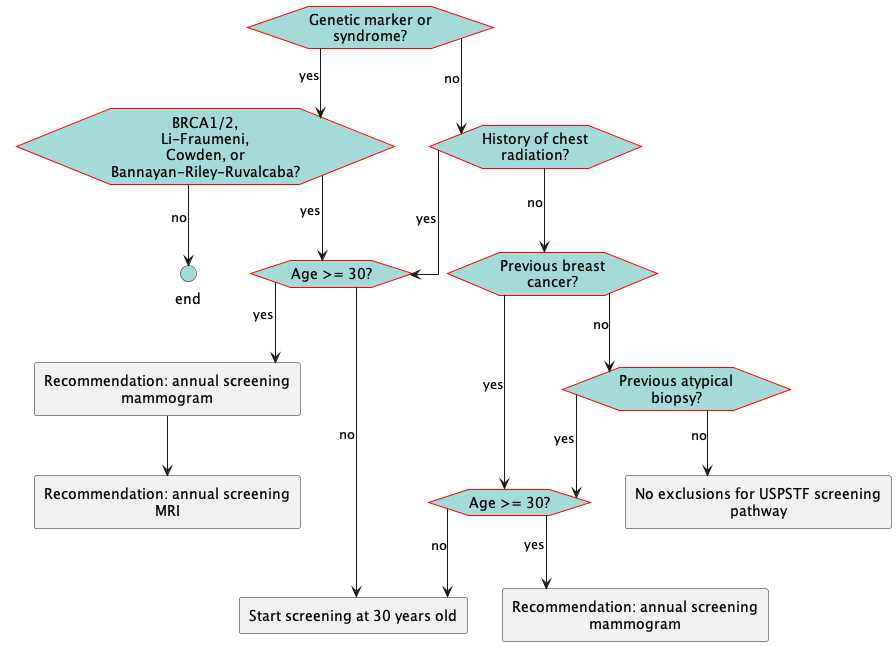

The diagram above was rendered by PlantUML. Its source (embedded in the PNG):
@startuml
hide stereotype
skinparam linetype ortho
<style>
hexagon {
    MaximumWidth: 150 
    BackGroundColor: A4DBD8 
    LineThickness: 1 
    LineColor: red 
    HorizontalAlignment: center
}
rectangle {
    MaximumWidth: 250 
    HorizontalAlignment: center
}
.end {
    BackGroundColor: #A4DBD8
}
</style>
hexagon "Genetic marker or syndrome?" as eve_geneticrisk [[#eve-geneticrisk]]
hexagon "BRCA1/2, Li-Fraumeni, Cowden, or Bannayan-Riley-Ruvalcaba?" as eve_acsgeneticrisk [[#eve-acsgeneticrisk]]
hexagon "History of chest radiation?" as eve_chestxrt [[#eve-chestxrt]]
hexagon "Previous breast cancer?" as eve_hxbreastca [[#eve-hxbreastca]]
hexagon "Previous atypical biopsy?" as eve_atypicalbx [[#eve-atypicalbx]]
hexagon "Age >= 30?" as eve_ageatleast30high [[#eve-ageatleast30high]]
rectangle "Recommendation: annual screening mammogram" as act_acshighriskmammo [[#act-acshighriskmammo]]
hexagon "Age >= 30?" as eve_ageatleast30int [[#eve-ageatleast30int]]
circle "end" as end_exclusions <<end>>
rectangle "Start screening at 30 years old" as act_startdateacsrisk [[#act-startdateacsrisk]]
rectangle "Recommendation: annual screening MRI" as act_acshighriskmri [[#act-acshighriskmri]]
rectangle "Recommendation: annual screening mammogram" as act_acsintriskmammo [[#act-acsintriskmammo]]
rectangle "No exclusions for USPSTF screening pathway" as act_noexclusions [[#act-noexclusions]]
eve_geneticrisk-->eve_acsgeneticrisk: yes
eve_acsgeneticrisk-->eve_ageatleast30high: yes
eve_acsgeneticrisk-->end_exclusions: no
eve_chestxrt-->eve_ageatleast30high: yes
eve_hxbreastca-->eve_ageatleast30int: yes
eve_atypicalbx-->eve_ageatleast30int: yes
eve_ageatleast30high-->act_acshighriskmammo: yes
eve_ageatleast30high-->act_startdateacsrisk: no
act_acshighriskmammo-->act_acshighriskmri
eve_ageatleast30int-->act_acsintriskmammo: yes
eve_ageatleast30int-->act_startdateacsrisk: no
eve_geneticrisk-->eve_chestxrt: no
eve_chestxrt-->eve_hxbreastca: no
eve_hxbreastca-->eve_atypicalbx: no
eve_atypicalbx-->act_noexclusions: no
@enduml